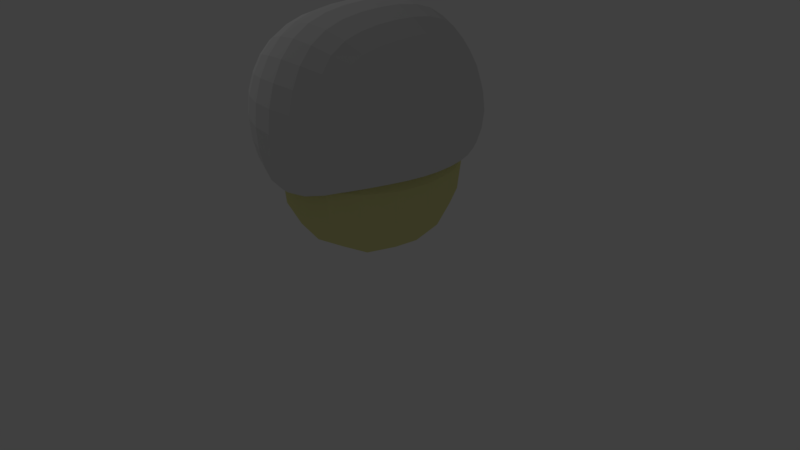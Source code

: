 # Source: ejercicio3t5.blend  (saved by Blender 2.79.0; exported with 4.5.12 LTS)
import bpy
from mathutils import Matrix  # noqa: F401  (used for matrix-valued properties, if any)

bpy.ops.wm.read_factory_settings(use_empty=True)
scene = bpy.context.scene
scene.name = 'Scene'

# ---- collections
col_collection_1 = bpy.data.collections.new('Collection 1'); scene.collection.children.link(col_collection_1)

# ---- materials (node trees are filled in below, after node groups)
mat_material_003 = bpy.data.materials.new('Material.003')
mat_material_003.alpha_threshold = 0.0
mat_material_003.use_transparent_shadow = False
mat_material_003.diffuse_color = (0.0, 0.0, 0.0, 1.0)
mat_material_003.roughness = 0.5
mat_material_001 = bpy.data.materials.new('Material.001')
mat_material_001.alpha_threshold = 0.0
mat_material_001.use_transparent_shadow = False
mat_material_001.diffuse_color = (0.8, 0.7826, 0.3278, 1.0)
mat_material_001.roughness = 0.5
mat_material = bpy.data.materials.new('Material')
mat_material.alpha_threshold = 0.0
mat_material.use_transparent_shadow = False
mat_material.roughness = 0.5
mat_material.line_color = (0.0, 0.0, 0.0, 1.0)
mat_material_002 = bpy.data.materials.new('Material.002')
mat_material_002.alpha_threshold = 0.0
mat_material_002.use_transparent_shadow = False
mat_material_002.diffuse_color = (0.0, 0.0, 0.0, 1.0)
mat_material_002.roughness = 0.5

# ---- material node trees

# ---- world
world_world = bpy.data.worlds.new('World'); scene.world = world_world
world_world.color = (0.05088, 0.05088, 0.05088)
world_world.use_sun_shadow = False
world_world.sun_shadow_jitter_overblur = 0.0
world_world.cycles.sampling_method = 'MANUAL'

# ---- cameras
cam_camera = bpy.data.cameras.new('Camera')
cam_camera.clip_end = 100.0
cam_camera.lens = 35.0
cam_camera.sensor_width = 32.0
cam_camera.sensor_height = 18.0
cam_camera.ortho_scale = 7.314
cam_camera.dof.focus_distance = 0.0
cam_camera.dof.aperture_fstop = 128.0

# ---- lights
light_lamp = bpy.data.lights.new('Lamp', 'POINT')
light_lamp.transmission_factor = 0.0
light_lamp.cutoff_distance = 30.0
light_lamp.energy = 100.0
light_lamp.shadow_buffer_clip_start = 1.001
light_lamp.shadow_soft_size = 0.1
light_lamp.shadow_maximum_resolution = 0.006
light_lamp.use_absolute_resolution = True

# ---- meshes
me_cube_003 = bpy.data.meshes.new('Cube.003')
me_cube_003.from_pydata([(-1.0, -1.0, -1.0), (-1.0, -1.0, 1.0), (-1.0, 1.0, -1.0), (-1.0, 1.0, 1.0), (1.0, -1.0, -1.0), (1.0, -1.0, 1.0), (1.0, 1.0, -1.0), (1.0, 1.0, 1.0), (0.01946, -0.05617, -0.8867)], [], [(0, 1, 3, 2), (2, 3, 7, 6), (6, 7, 5, 4), (4, 5, 1, 0), (2, 6, 4, 0), (7, 3, 1, 5)])
me_cube_003.materials.append(mat_material_003)
me_cube_003.use_remesh_preserve_volume = False
me_cube_003.use_remesh_preserve_attributes = False
me_cube_003.use_mirror_vertex_groups = False
me_cube_003.update()
me_cube_002 = bpy.data.meshes.new('Cube.002')
me_cube_002.from_pydata([(-1.475, -1.24, -1.0), (-1.0, -1.0, 1.0), (-1.475, 1.156, -1.0), (-1.0, 1.0, 1.0), (1.475, -1.24, -1.0), (1.0, -1.0, 1.0), (1.475, 1.156, -1.0), (1.0, 1.0, 1.0)], [], [(0, 1, 3, 2), (2, 3, 7, 6), (6, 7, 5, 4), (4, 5, 1, 0), (2, 6, 4, 0), (7, 3, 1, 5)])
me_cube_002.materials.append(mat_material_001)
me_cube_002.use_remesh_preserve_volume = False
me_cube_002.use_remesh_preserve_attributes = False
me_cube_002.use_mirror_vertex_groups = False
me_cube_002.update()
me_cube = bpy.data.meshes.new('Cube')
me_cube.from_pydata([(1.0, 1.0, -1.0), (1.0, -1.0, -1.0), (-1.0, -1.0, -1.0), (-1.0, 1.0, -1.0), (1.0, 1.0, 1.0), (1.0, -1.0, 1.0), (-1.0, -1.0, 1.0), (-1.0, 1.0, 1.0), (7.935e-07, 1.75, -1.748), (8.781e-08, -1.75, -1.748), (1.029e-06, 1.75, 1.748), (-2.029e-06, -1.75, 1.748), (1.361, 1.361, 0.0), (1.361, -1.361, 0.0), (-1.361, -1.361, 0.0), (-1.361, 1.361, 0.0), (1.251e-06, 2.382, 0.0), (-1.31e-06, -2.382, 0.0), (1.115, -4.983e-08, -1.115), (-1.115, 7.313e-08, -1.115), (1.115, -2.138e-07, 1.115), (-1.115, 3.214e-08, 1.115), (-5.542e-07, -1.113e-07, 1.948), (-1.517, 9.362e-08, 0.0), (1.517, -1.523e-07, 0.0), (1.115, -1.217e-07, 0.5799), (1.0, -1.0, 0.6946), (5.989e-07, 1.75, -0.05315), (-1.0, 1.0, 0.6946), (-1.068e-07, -1.75, -0.05315), (-1.0, -1.0, 0.6946), (-1.115, 1.274e-09, 0.5799), (1.0, 1.0, 0.6946), (3e-07, -1.012e-07, -0.2536)], [], [(1, 9, 29, 26), (22, 21, 6, 11), (24, 20, 5, 13), (17, 11, 6, 14), (23, 21, 7, 15), (16, 8, 3, 15), (12, 0, 8, 16), (13, 5, 11, 17), (20, 22, 11, 5), (0, 18, 25, 32), (1, 13, 17, 9), (4, 12, 16, 10), (10, 16, 15, 7), (19, 23, 15, 3), (9, 17, 14, 2), (18, 24, 13, 1), (0, 12, 24, 18), (2, 14, 23, 19), (3, 8, 27, 28), (4, 10, 22, 20), (14, 6, 21, 23), (12, 4, 20, 24), (10, 7, 21, 22), (8, 0, 32, 27), (33, 29, 30, 31), (25, 26, 29, 33), (32, 25, 33, 27), (27, 33, 31, 28), (2, 19, 31, 30), (18, 1, 26, 25), (19, 3, 28, 31), (9, 2, 30, 29)])
_uv = me_cube.uv_layers.new(name='UVMap')
_uv.uv.foreach_set('vector', [0.0, 0.0, 0.0, 0.0, 0.0, 0.0, 0.0, 0.0, 0.4781, 0.5012, 0.4643, 1.001, 0.08542, 0.9795, -0.1571, 0.4942, 0.4913, 0.485, 0.4709, 0.9186, 0.09497, 0.8828, -0.009412, 0.4786, 0.4687, 0.5164, -0.007859, 0.5237, 0.1411, -0.0342, 0.464, -0.09565, 0.4615, 0.5082, 0.4655, -0.02014, 0.7912, 0.02263, 0.894, 0.5148, 0.4658, 0.5164, 0.04256, 0.5212, 0.1758, 0.0263, 0.4627, -0.02717, 0.4689, 1.06, 0.1815, 1.013, 0.04256, 0.5212, 0.4658, 0.5164, 0.4734, 1.128, 0.1497, 1.077, -0.007859, 0.5237, 0.4687, 0.5164, 0.4919, 0.001823, 0.4781, 0.5012, -0.1571, 0.4942, 0.1121, 0.01444, 0.0, 0.0, 0.0, 0.0, 0.0, 0.0, 0.0, 0.0, 0.7962, 1.067, 0.4734, 1.128, 0.4687, 0.5164, 0.9452, 0.5091, 0.7557, 1.006, 0.4689, 1.06, 0.4658, 0.5164, 0.889, 0.5115, 0.889, 0.5115, 0.4658, 0.5164, 0.4627, -0.02717, 0.7501, 0.01971, 0.4574, 1.037, 0.4615, 0.5082, 0.894, 0.5148, 0.7837, 1.004, 0.9452, 0.5091, 0.4687, 0.5164, 0.464, -0.09565, 0.7877, -0.0441, 0.5118, 0.05142, 0.4913, 0.485, -0.009412, 0.4786, 0.133, 0.07756, 0.8877, 0.08729, 0.992, 0.4915, 0.4913, 0.485, 0.5118, 0.05142, 0.1318, 0.9938, 0.02895, 0.5016, 0.4615, 0.5082, 0.4574, 1.037, 0.0, 0.0, 0.0, 0.0, 0.0, 0.0, 0.0, 0.0, 0.8708, 0.02282, 1.113, 0.5082, 0.4781, 0.5012, 0.4919, 0.001823, 0.02895, 0.5016, 0.1393, 0.01264, 0.4655, -0.02014, 0.4615, 0.5082, 0.992, 0.4915, 0.8497, 0.8925, 0.4709, 0.9186, 0.4913, 0.485, 1.113, 0.5082, 0.8441, 0.9879, 0.4643, 1.001, 0.4781, 0.5012, 0.0, 0.0, 0.0, 0.0, 0.0, 0.0, 0.0, 0.0, 0.0, 0.0, 0.0, 0.0, 0.0, 0.0, 0.0, 0.0, 0.0, 0.0, 0.0, 0.0, 0.0, 0.0, 0.0, 0.0, 0.0, 0.0, 0.0, 0.0, 0.0, 0.0, 0.0, 0.0, 0.0, 0.0, 0.0, 0.0, 0.0, 0.0, 0.0, 0.0, 0.0, 0.0, 0.0, 0.0, 0.0, 0.0, 0.0, 0.0, 0.0, 0.0, 0.0, 0.0, 0.0, 0.0, 0.0, 0.0, 0.0, 0.0, 0.0, 0.0, 0.0, 0.0, 0.0, 0.0, 0.0, 0.0, 0.0, 0.0, 0.0, 0.0, 0.0, 0.0])
me_cube.materials.append(mat_material)
me_cube.use_remesh_preserve_volume = False
me_cube.use_remesh_preserve_attributes = False
me_cube.use_mirror_vertex_groups = False
me_cube.update()
me_cube_004 = bpy.data.meshes.new('Cube.004')
me_cube_004.from_pydata([(-1.0, -1.0, -1.0), (-1.0, -1.0, 1.0), (-1.0, 1.0, -1.0), (-1.0, 1.0, 1.0), (1.0, -1.0, -1.0), (1.0, -1.0, 1.0), (1.0, 1.0, -1.0), (1.0, 1.0, 1.0)], [], [(0, 1, 3, 2), (2, 3, 7, 6), (6, 7, 5, 4), (4, 5, 1, 0), (2, 6, 4, 0), (7, 3, 1, 5)])
me_cube_004.materials.append(mat_material_002)
me_cube_004.use_remesh_preserve_volume = False
me_cube_004.use_remesh_preserve_attributes = False
me_cube_004.use_mirror_vertex_groups = False
me_cube_004.update()

# ---- objects
ob_cube_002 = bpy.data.objects.new('Cube.002', me_cube_003)
ob_cube_001 = bpy.data.objects.new('Cube.001', me_cube_002)
ob_cube = bpy.data.objects.new('Cube', me_cube)
ob_lamp = bpy.data.objects.new('Lamp', light_lamp)
ob_camera = bpy.data.objects.new('Camera', cam_camera)
ob_cube_003 = bpy.data.objects.new('Cube.003', me_cube_004)

# ---- transforms, parenting, visibility, modifiers, constraints
ob_cube_002.location = (-1.008, -0.3197, 1.132)
ob_cube_002.scale = (0.1299, 0.1121, 0.3365)
ob_cube_002.lineart.crease_threshold = 0.0
_m = ob_cube_002.modifiers.new('Subsurf', 'SUBSURF')
_m.uv_smooth = 'PRESERVE_CORNERS'
_m.quality = 2
_m.levels = 2
_m.show_only_control_edges = False
ob_cube_001.location = (0.04921, 0.03514, 1.341)
ob_cube_001.scale = (1.0, 1.2, 1.333)
ob_cube_001.lineart.crease_threshold = 0.0
_m = ob_cube_001.modifiers.new('Subsurf', 'SUBSURF')
_m.uv_smooth = 'PRESERVE_CORNERS'
_m.quality = 2
_m.levels = 3
_m.show_only_control_edges = False
ob_cube.location = (0.0, 0.0, 1.986)
ob_cube.scale = (1.0, 0.7587, 0.7732)
ob_cube.lock_rotations_4d = False
ob_cube.empty_display_type = 'ARROWS'
ob_cube.lineart.crease_threshold = 0.0
_m = ob_cube.modifiers.new('Subsurf', 'SUBSURF')
_m.uv_smooth = 'PRESERVE_CORNERS'
_m.quality = 2
_m.levels = 3
_m.show_only_control_edges = False
ob_lamp.location = (-6.188, -1.29, 7.633)
ob_lamp.rotation_euler = (0.6503, 0.05522, 1.866)
ob_lamp.scale = (5.599, 7.625, 8.061)
ob_lamp.lock_rotations_4d = False
ob_lamp.empty_display_type = 'ARROWS'
ob_lamp.color = (0.0, 0.0, 0.0, 0.0)
ob_lamp.lineart.crease_threshold = 0.0
ob_camera.location = (7.481, -6.508, 5.344)
ob_camera.rotation_euler = (1.109, 0.0, 0.8149)
ob_camera.lock_rotations_4d = False
ob_camera.empty_display_type = 'ARROWS'
ob_camera.color = (0.0, 0.0, 0.0, 0.0)
ob_camera.display_type = 'WIRE'
ob_camera.lineart.crease_threshold = 0.0
ob_cube_003.location = (-0.9927, 0.2712, 1.132)
ob_cube_003.scale = (0.1299, 0.1121, 0.3365)
ob_cube_003.lineart.crease_threshold = 0.0
_m = ob_cube_003.modifiers.new('Subsurf', 'SUBSURF')
_m.uv_smooth = 'PRESERVE_CORNERS'
_m.quality = 2
_m.levels = 2
_m.show_only_control_edges = False

# ---- collection membership
col_collection_1.objects.link(ob_cube_002)
col_collection_1.objects.link(ob_cube_001)
col_collection_1.objects.link(ob_cube)
col_collection_1.objects.link(ob_lamp)
col_collection_1.objects.link(ob_camera)
col_collection_1.objects.link(ob_cube_003)

# ---- scene / render settings (as saved in the file)
scene.camera = ob_camera
scene.frame_start = 1; scene.frame_end = 250; scene.frame_set(11)
scene.render.engine = 'BLENDER_EEVEE_NEXT'
scene.render.resolution_percentage = 50
scene.render.dither_intensity = 0.0
scene.cycles.use_denoising = False
scene.cycles.samples = 128
scene.cycles.sampling_pattern = 'TABULATED_SOBOL'
scene.cycles.use_adaptive_sampling = False
scene.cycles.use_light_tree = False
scene.cycles.blur_glossy = 0.0
scene.cycles.sample_clamp_indirect = 0.0
scene.view_settings.view_transform = 'Standard'
bpy.context.view_layer.update()
